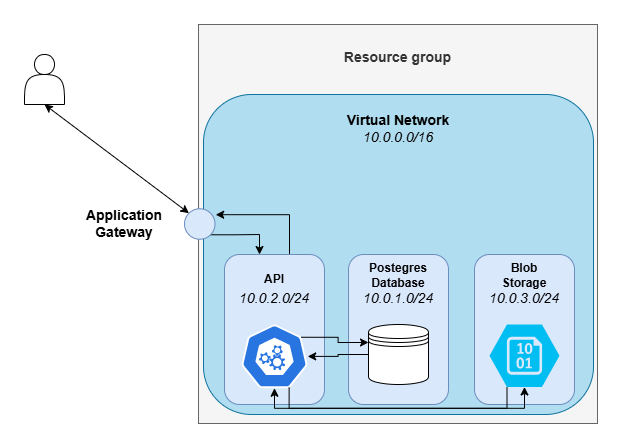

The diagram above was exported from draw.io. Its source (the exported page's mxGraphModel, read from the mxfile embedded in the PNG):
<mxGraphModel dx="882" dy="496" grid="1" gridSize="10" guides="1" tooltips="1" connect="1" arrows="1" fold="1" page="1" pageScale="1" pageWidth="827" pageHeight="1169" math="0" shadow="0">
  <root>
    <mxCell id="0" />
    <mxCell id="1" parent="0" />
    <mxCell id="M7hI3qXJ3wIUHLADbWmU-1" value="&lt;font style=&quot;font-size: 14px;&quot;&gt;&lt;b&gt;Resource group&lt;/b&gt;&lt;/font&gt;&lt;div style=&quot;font-size: 14px;&quot;&gt;&lt;br&gt;&lt;/div&gt;&lt;div&gt;&lt;br&gt;&lt;/div&gt;&lt;div&gt;&lt;br&gt;&lt;/div&gt;&lt;div&gt;&lt;br&gt;&lt;/div&gt;&lt;div&gt;&lt;br&gt;&lt;/div&gt;&lt;div&gt;&lt;br&gt;&lt;/div&gt;&lt;div&gt;&lt;br&gt;&lt;/div&gt;&lt;div&gt;&lt;br&gt;&lt;/div&gt;&lt;div&gt;&lt;br&gt;&lt;/div&gt;&lt;div&gt;&lt;br&gt;&lt;/div&gt;&lt;div&gt;&lt;br&gt;&lt;/div&gt;&lt;div&gt;&lt;br&gt;&lt;/div&gt;&lt;div&gt;&lt;br&gt;&lt;/div&gt;&lt;div&gt;&lt;br&gt;&lt;/div&gt;&lt;div&gt;&lt;br&gt;&lt;/div&gt;&lt;div&gt;&lt;br&gt;&lt;/div&gt;&lt;div&gt;&lt;br&gt;&lt;/div&gt;&lt;div&gt;&lt;br&gt;&lt;/div&gt;&lt;div&gt;&lt;br&gt;&lt;/div&gt;&lt;div&gt;&lt;br&gt;&lt;/div&gt;&lt;div&gt;&lt;br&gt;&lt;/div&gt;&lt;div&gt;&lt;br&gt;&lt;/div&gt;&lt;div&gt;&lt;br&gt;&lt;/div&gt;" style="whiteSpace=wrap;html=1;aspect=fixed;fillColor=#f5f5f5;strokeColor=#666666;fontColor=#333333;" parent="1" vertex="1">
      <mxGeometry x="214" y="120" width="399" height="399" as="geometry" />
    </mxCell>
    <mxCell id="M7hI3qXJ3wIUHLADbWmU-6" value="&lt;font style=&quot;font-size: 14px;&quot;&gt;&lt;b&gt;Virtual Network&lt;/b&gt;&lt;/font&gt;&lt;div style=&quot;font-size: 14px;&quot;&gt;&lt;i&gt;10.0.0.0/16&lt;/i&gt;&lt;/div&gt;&lt;div style=&quot;font-size: 14px;&quot;&gt;&lt;i&gt;&lt;br&gt;&lt;/i&gt;&lt;/div&gt;&lt;div style=&quot;font-size: 14px;&quot;&gt;&lt;i&gt;&lt;br&gt;&lt;/i&gt;&lt;/div&gt;&lt;div style=&quot;font-size: 14px;&quot;&gt;&lt;i&gt;&lt;br&gt;&lt;/i&gt;&lt;/div&gt;&lt;div style=&quot;font-size: 14px;&quot;&gt;&lt;i&gt;&lt;br&gt;&lt;/i&gt;&lt;/div&gt;&lt;div style=&quot;font-size: 14px;&quot;&gt;&lt;i&gt;&lt;br&gt;&lt;/i&gt;&lt;/div&gt;&lt;div style=&quot;font-size: 14px;&quot;&gt;&lt;i&gt;&lt;br&gt;&lt;/i&gt;&lt;/div&gt;&lt;div style=&quot;font-size: 14px;&quot;&gt;&lt;i&gt;&lt;br&gt;&lt;/i&gt;&lt;/div&gt;&lt;div style=&quot;font-size: 14px;&quot;&gt;&lt;i&gt;&lt;br&gt;&lt;/i&gt;&lt;/div&gt;&lt;div style=&quot;font-size: 14px;&quot;&gt;&lt;i&gt;&lt;br&gt;&lt;/i&gt;&lt;/div&gt;&lt;div style=&quot;font-size: 14px;&quot;&gt;&lt;i&gt;&lt;br&gt;&lt;/i&gt;&lt;/div&gt;&lt;div style=&quot;font-size: 14px;&quot;&gt;&lt;i&gt;&lt;br&gt;&lt;/i&gt;&lt;/div&gt;&lt;div style=&quot;font-size: 14px;&quot;&gt;&lt;i&gt;&lt;br&gt;&lt;/i&gt;&lt;/div&gt;&lt;div style=&quot;font-size: 14px;&quot;&gt;&lt;i&gt;&lt;br&gt;&lt;/i&gt;&lt;/div&gt;&lt;div style=&quot;font-size: 14px;&quot;&gt;&lt;i&gt;&lt;br&gt;&lt;/i&gt;&lt;/div&gt;&lt;div style=&quot;font-size: 14px;&quot;&gt;&lt;i&gt;&lt;br&gt;&lt;/i&gt;&lt;/div&gt;" style="rounded=1;whiteSpace=wrap;html=1;fillColor=#b1ddf0;strokeColor=#10739e;" parent="1" vertex="1">
      <mxGeometry x="219" y="190" width="390" height="320" as="geometry" />
    </mxCell>
    <mxCell id="M7hI3qXJ3wIUHLADbWmU-24" style="edgeStyle=orthogonalEdgeStyle;rounded=0;orthogonalLoop=1;jettySize=auto;html=1;exitX=1;exitY=1;exitDx=0;exitDy=0;entryX=0.25;entryY=0;entryDx=0;entryDy=0;" parent="1" source="M7hI3qXJ3wIUHLADbWmU-7" target="M7hI3qXJ3wIUHLADbWmU-18" edge="1">
      <mxGeometry relative="1" as="geometry" />
    </mxCell>
    <mxCell id="M7hI3qXJ3wIUHLADbWmU-7" value="" style="ellipse;whiteSpace=wrap;html=1;aspect=fixed;fillColor=#dae8fc;strokeColor=#6c8ebf;" parent="1" vertex="1">
      <mxGeometry x="200" y="304.25" width="30.5" height="30.5" as="geometry" />
    </mxCell>
    <mxCell id="M7hI3qXJ3wIUHLADbWmU-8" value="&lt;b&gt;&lt;font style=&quot;font-size: 14px;&quot;&gt;Application Gateway&lt;/font&gt;&lt;/b&gt;" style="text;html=1;align=center;verticalAlign=middle;whiteSpace=wrap;rounded=0;" parent="1" vertex="1">
      <mxGeometry x="110" y="304.25" width="60" height="30" as="geometry" />
    </mxCell>
    <mxCell id="M7hI3qXJ3wIUHLADbWmU-9" value="" style="shape=actor;whiteSpace=wrap;html=1;" parent="1" vertex="1">
      <mxGeometry x="40" y="150" width="40" height="50" as="geometry" />
    </mxCell>
    <mxCell id="M7hI3qXJ3wIUHLADbWmU-12" value="" style="endArrow=classic;startArrow=classic;html=1;rounded=0;exitX=0.5;exitY=1;exitDx=0;exitDy=0;entryX=0;entryY=0;entryDx=0;entryDy=0;" parent="1" source="M7hI3qXJ3wIUHLADbWmU-9" target="M7hI3qXJ3wIUHLADbWmU-7" edge="1">
      <mxGeometry width="50" height="50" relative="1" as="geometry">
        <mxPoint x="110" y="270" as="sourcePoint" />
        <mxPoint x="160" y="220" as="targetPoint" />
      </mxGeometry>
    </mxCell>
    <mxCell id="M7hI3qXJ3wIUHLADbWmU-25" style="edgeStyle=orthogonalEdgeStyle;rounded=0;orthogonalLoop=1;jettySize=auto;html=1;exitX=0.75;exitY=0;exitDx=0;exitDy=0;entryX=1.023;entryY=0.195;entryDx=0;entryDy=0;entryPerimeter=0;" parent="1" source="M7hI3qXJ3wIUHLADbWmU-18" target="M7hI3qXJ3wIUHLADbWmU-7" edge="1">
      <mxGeometry relative="1" as="geometry" />
    </mxCell>
    <mxCell id="TCjv6uFgaVchG6Y3HqP5-1" value="&lt;p style=&quot;line-height: 120%;&quot;&gt;&lt;/p&gt;&lt;div style=&quot;font-size: 14px; line-height: 30%;&quot;&gt;&lt;i&gt;10.0.2.0/24&lt;/i&gt;&lt;/div&gt;&lt;div style=&quot;font-size: 14px; line-height: 30%;&quot;&gt;&lt;i&gt;&lt;br&gt;&lt;/i&gt;&lt;/div&gt;&lt;div style=&quot;font-size: 14px; line-height: 30%;&quot;&gt;&lt;i&gt;&lt;br&gt;&lt;/i&gt;&lt;/div&gt;&lt;div style=&quot;font-size: 14px; line-height: 30%;&quot;&gt;&lt;i&gt;&lt;br&gt;&lt;/i&gt;&lt;/div&gt;&lt;div style=&quot;font-size: 14px; line-height: 30%;&quot;&gt;&lt;i&gt;&lt;br&gt;&lt;/i&gt;&lt;/div&gt;&lt;div style=&quot;font-size: 14px; line-height: 30%;&quot;&gt;&lt;i&gt;&lt;br&gt;&lt;/i&gt;&lt;/div&gt;&lt;div style=&quot;font-size: 14px; line-height: 30%;&quot;&gt;&lt;i&gt;&lt;br&gt;&lt;/i&gt;&lt;/div&gt;&lt;div style=&quot;font-size: 14px; line-height: 30%;&quot;&gt;&lt;i&gt;&lt;br&gt;&lt;/i&gt;&lt;/div&gt;&lt;div style=&quot;font-size: 14px; line-height: 30%;&quot;&gt;&lt;i&gt;&lt;br&gt;&lt;/i&gt;&lt;/div&gt;&lt;div style=&quot;font-size: 14px; line-height: 30%;&quot;&gt;&lt;i&gt;&lt;br&gt;&lt;/i&gt;&lt;/div&gt;&lt;div style=&quot;font-size: 14px; line-height: 30%;&quot;&gt;&lt;i&gt;&lt;br&gt;&lt;/i&gt;&lt;/div&gt;&lt;div style=&quot;font-size: 14px; line-height: 30%;&quot;&gt;&lt;i&gt;&lt;br&gt;&lt;/i&gt;&lt;/div&gt;&lt;div style=&quot;font-size: 14px; line-height: 30%;&quot;&gt;&lt;i&gt;&lt;br&gt;&lt;/i&gt;&lt;/div&gt;&lt;div style=&quot;font-size: 14px; line-height: 30%;&quot;&gt;&lt;i&gt;&lt;br&gt;&lt;/i&gt;&lt;/div&gt;&lt;div style=&quot;font-size: 14px; line-height: 30%;&quot;&gt;&lt;i&gt;&lt;br&gt;&lt;/i&gt;&lt;/div&gt;&lt;div style=&quot;font-size: 14px; line-height: 30%;&quot;&gt;&lt;i&gt;&lt;br&gt;&lt;/i&gt;&lt;/div&gt;&lt;p&gt;&lt;/p&gt;" style="rounded=1;whiteSpace=wrap;html=1;fillColor=#dae8fc;strokeColor=#6c8ebf;" vertex="1" parent="1">
      <mxGeometry x="240" y="350" width="100" height="150" as="geometry" />
    </mxCell>
    <mxCell id="TCjv6uFgaVchG6Y3HqP5-2" value="&lt;p style=&quot;line-height: 120%;&quot;&gt;&lt;/p&gt;&lt;div style=&quot;font-size: 14px; line-height: 30%;&quot;&gt;&lt;i&gt;10.0.1.0/24&lt;/i&gt;&lt;/div&gt;&lt;div style=&quot;font-size: 14px; line-height: 30%;&quot;&gt;&lt;i&gt;&lt;br&gt;&lt;/i&gt;&lt;/div&gt;&lt;div style=&quot;font-size: 14px; line-height: 30%;&quot;&gt;&lt;i&gt;&lt;br&gt;&lt;/i&gt;&lt;/div&gt;&lt;div style=&quot;font-size: 14px; line-height: 30%;&quot;&gt;&lt;i&gt;&lt;br&gt;&lt;/i&gt;&lt;/div&gt;&lt;div style=&quot;font-size: 14px; line-height: 30%;&quot;&gt;&lt;i&gt;&lt;br&gt;&lt;/i&gt;&lt;/div&gt;&lt;div style=&quot;font-size: 14px; line-height: 30%;&quot;&gt;&lt;i&gt;&lt;br&gt;&lt;/i&gt;&lt;/div&gt;&lt;div style=&quot;font-size: 14px; line-height: 30%;&quot;&gt;&lt;i&gt;&lt;br&gt;&lt;/i&gt;&lt;/div&gt;&lt;div style=&quot;font-size: 14px; line-height: 30%;&quot;&gt;&lt;i&gt;&lt;br&gt;&lt;/i&gt;&lt;/div&gt;&lt;div style=&quot;font-size: 14px; line-height: 30%;&quot;&gt;&lt;i&gt;&lt;br&gt;&lt;/i&gt;&lt;/div&gt;&lt;div style=&quot;font-size: 14px; line-height: 30%;&quot;&gt;&lt;i&gt;&lt;br&gt;&lt;/i&gt;&lt;/div&gt;&lt;div style=&quot;font-size: 14px; line-height: 30%;&quot;&gt;&lt;i&gt;&lt;br&gt;&lt;/i&gt;&lt;/div&gt;&lt;div style=&quot;font-size: 14px; line-height: 30%;&quot;&gt;&lt;i&gt;&lt;br&gt;&lt;/i&gt;&lt;/div&gt;&lt;div style=&quot;font-size: 14px; line-height: 30%;&quot;&gt;&lt;i&gt;&lt;br&gt;&lt;/i&gt;&lt;/div&gt;&lt;div style=&quot;font-size: 14px; line-height: 30%;&quot;&gt;&lt;i&gt;&lt;br&gt;&lt;/i&gt;&lt;/div&gt;&lt;div style=&quot;font-size: 14px; line-height: 30%;&quot;&gt;&lt;i&gt;&lt;br&gt;&lt;/i&gt;&lt;/div&gt;&lt;div style=&quot;font-size: 14px; line-height: 30%;&quot;&gt;&lt;i&gt;&lt;br&gt;&lt;/i&gt;&lt;/div&gt;&lt;p&gt;&lt;/p&gt;" style="rounded=1;whiteSpace=wrap;html=1;fillColor=#dae8fc;strokeColor=#6c8ebf;" vertex="1" parent="1">
      <mxGeometry x="364" y="350" width="100" height="150" as="geometry" />
    </mxCell>
    <mxCell id="TCjv6uFgaVchG6Y3HqP5-3" value="&lt;p style=&quot;line-height: 120%;&quot;&gt;&lt;/p&gt;&lt;div style=&quot;font-size: 14px; line-height: 30%;&quot;&gt;&lt;i&gt;10.0.3.0/24&lt;/i&gt;&lt;/div&gt;&lt;div style=&quot;font-size: 14px; line-height: 30%;&quot;&gt;&lt;i&gt;&lt;br&gt;&lt;/i&gt;&lt;/div&gt;&lt;div style=&quot;font-size: 14px; line-height: 30%;&quot;&gt;&lt;i&gt;&lt;br&gt;&lt;/i&gt;&lt;/div&gt;&lt;div style=&quot;font-size: 14px; line-height: 30%;&quot;&gt;&lt;i&gt;&lt;br&gt;&lt;/i&gt;&lt;/div&gt;&lt;div style=&quot;font-size: 14px; line-height: 30%;&quot;&gt;&lt;i&gt;&lt;br&gt;&lt;/i&gt;&lt;/div&gt;&lt;div style=&quot;font-size: 14px; line-height: 30%;&quot;&gt;&lt;i&gt;&lt;br&gt;&lt;/i&gt;&lt;/div&gt;&lt;div style=&quot;font-size: 14px; line-height: 30%;&quot;&gt;&lt;i&gt;&lt;br&gt;&lt;/i&gt;&lt;/div&gt;&lt;div style=&quot;font-size: 14px; line-height: 30%;&quot;&gt;&lt;i&gt;&lt;br&gt;&lt;/i&gt;&lt;/div&gt;&lt;div style=&quot;font-size: 14px; line-height: 30%;&quot;&gt;&lt;i&gt;&lt;br&gt;&lt;/i&gt;&lt;/div&gt;&lt;div style=&quot;font-size: 14px; line-height: 30%;&quot;&gt;&lt;i&gt;&lt;br&gt;&lt;/i&gt;&lt;/div&gt;&lt;div style=&quot;font-size: 14px; line-height: 30%;&quot;&gt;&lt;i&gt;&lt;br&gt;&lt;/i&gt;&lt;/div&gt;&lt;div style=&quot;font-size: 14px; line-height: 30%;&quot;&gt;&lt;i&gt;&lt;br&gt;&lt;/i&gt;&lt;/div&gt;&lt;div style=&quot;font-size: 14px; line-height: 30%;&quot;&gt;&lt;i&gt;&lt;br&gt;&lt;/i&gt;&lt;/div&gt;&lt;div style=&quot;font-size: 14px; line-height: 30%;&quot;&gt;&lt;i&gt;&lt;br&gt;&lt;/i&gt;&lt;/div&gt;&lt;div style=&quot;font-size: 14px; line-height: 30%;&quot;&gt;&lt;i&gt;&lt;br&gt;&lt;/i&gt;&lt;/div&gt;&lt;div style=&quot;font-size: 14px; line-height: 30%;&quot;&gt;&lt;i&gt;&lt;br&gt;&lt;/i&gt;&lt;/div&gt;&lt;p&gt;&lt;/p&gt;" style="rounded=1;whiteSpace=wrap;html=1;fillColor=#dae8fc;strokeColor=#6c8ebf;" vertex="1" parent="1">
      <mxGeometry x="490" y="350" width="100" height="150" as="geometry" />
    </mxCell>
    <mxCell id="M7hI3qXJ3wIUHLADbWmU-18" value="&lt;span style=&quot;font-size: 12px;&quot;&gt;&lt;b style=&quot;font-size: 12px;&quot;&gt;API&lt;/b&gt;&lt;/span&gt;" style="text;html=1;align=center;verticalAlign=middle;whiteSpace=wrap;rounded=0;fontSize=12;" parent="1" vertex="1">
      <mxGeometry x="260.01" y="350" width="60" height="50" as="geometry" />
    </mxCell>
    <mxCell id="M7hI3qXJ3wIUHLADbWmU-14" value="&lt;b style=&quot;font-size: 12px;&quot;&gt;&lt;font style=&quot;font-size: 12px;&quot;&gt;Postegres&lt;/font&gt;&lt;/b&gt;&lt;div style=&quot;font-size: 12px;&quot;&gt;&lt;b style=&quot;font-size: 12px;&quot;&gt;&lt;font style=&quot;font-size: 12px;&quot;&gt;Database&lt;/font&gt;&lt;/b&gt;&lt;/div&gt;" style="text;html=1;align=center;verticalAlign=middle;whiteSpace=wrap;rounded=0;fontSize=12;" parent="1" vertex="1">
      <mxGeometry x="384" y="356" width="60" height="30" as="geometry" />
    </mxCell>
    <mxCell id="M7hI3qXJ3wIUHLADbWmU-16" value="&lt;span style=&quot;font-size: 12px;&quot;&gt;&lt;b style=&quot;font-size: 12px;&quot;&gt;Blob&lt;/b&gt;&lt;/span&gt;&lt;div style=&quot;font-size: 12px;&quot;&gt;&lt;span style=&quot;font-size: 12px;&quot;&gt;&lt;b style=&quot;font-size: 12px;&quot;&gt;Storage&lt;/b&gt;&lt;/span&gt;&lt;/div&gt;" style="text;html=1;align=center;verticalAlign=middle;whiteSpace=wrap;rounded=0;fontSize=12;" parent="1" vertex="1">
      <mxGeometry x="510" y="356" width="60" height="30" as="geometry" />
    </mxCell>
    <mxCell id="M7hI3qXJ3wIUHLADbWmU-17" value="" style="aspect=fixed;sketch=0;html=1;dashed=0;whitespace=wrap;verticalLabelPosition=bottom;verticalAlign=top;fillColor=#2875E2;strokeColor=#ffffff;points=[[0.005,0.63,0],[0.1,0.2,0],[0.9,0.2,0],[0.5,0,0],[0.995,0.63,0],[0.72,0.99,0],[0.5,1,0],[0.28,0.99,0]];shape=mxgraph.kubernetes.icon2;prIcon=api" parent="1" vertex="1">
      <mxGeometry x="256.8" y="420" width="66.41" height="63.75" as="geometry" />
    </mxCell>
    <mxCell id="M7hI3qXJ3wIUHLADbWmU-13" value="" style="shape=datastore;whiteSpace=wrap;html=1;" parent="1" vertex="1">
      <mxGeometry x="384" y="420" width="60" height="60" as="geometry" />
    </mxCell>
    <mxCell id="M7hI3qXJ3wIUHLADbWmU-15" value="" style="verticalLabelPosition=bottom;html=1;verticalAlign=top;align=center;strokeColor=none;fillColor=#00BEF2;shape=mxgraph.azure.storage_blob;" parent="1" vertex="1">
      <mxGeometry x="505" y="420" width="70" height="62.5" as="geometry" />
    </mxCell>
    <mxCell id="M7hI3qXJ3wIUHLADbWmU-32" style="edgeStyle=orthogonalEdgeStyle;rounded=0;orthogonalLoop=1;jettySize=auto;html=1;exitX=0.25;exitY=1;exitDx=0;exitDy=0;exitPerimeter=0;entryX=0.5;entryY=1;entryDx=0;entryDy=0;entryPerimeter=0;" parent="1" source="M7hI3qXJ3wIUHLADbWmU-15" target="M7hI3qXJ3wIUHLADbWmU-17" edge="1">
      <mxGeometry relative="1" as="geometry" />
    </mxCell>
    <mxCell id="M7hI3qXJ3wIUHLADbWmU-31" style="edgeStyle=orthogonalEdgeStyle;rounded=0;orthogonalLoop=1;jettySize=auto;html=1;exitX=0.72;exitY=0.99;exitDx=0;exitDy=0;exitPerimeter=0;entryX=0.5;entryY=1;entryDx=0;entryDy=0;entryPerimeter=0;" parent="1" source="M7hI3qXJ3wIUHLADbWmU-17" target="M7hI3qXJ3wIUHLADbWmU-15" edge="1">
      <mxGeometry relative="1" as="geometry" />
    </mxCell>
    <mxCell id="M7hI3qXJ3wIUHLADbWmU-29" style="edgeStyle=orthogonalEdgeStyle;rounded=0;orthogonalLoop=1;jettySize=auto;html=1;exitX=0.9;exitY=0.2;exitDx=0;exitDy=0;exitPerimeter=0;entryX=0;entryY=0.3;entryDx=0;entryDy=0;" parent="1" source="M7hI3qXJ3wIUHLADbWmU-17" target="M7hI3qXJ3wIUHLADbWmU-13" edge="1">
      <mxGeometry relative="1" as="geometry" />
    </mxCell>
    <mxCell id="M7hI3qXJ3wIUHLADbWmU-30" style="edgeStyle=orthogonalEdgeStyle;rounded=0;orthogonalLoop=1;jettySize=auto;html=1;exitX=0;exitY=0.5;exitDx=0;exitDy=0;" parent="1" source="M7hI3qXJ3wIUHLADbWmU-13" target="M7hI3qXJ3wIUHLADbWmU-17" edge="1">
      <mxGeometry relative="1" as="geometry" />
    </mxCell>
  </root>
</mxGraphModel>